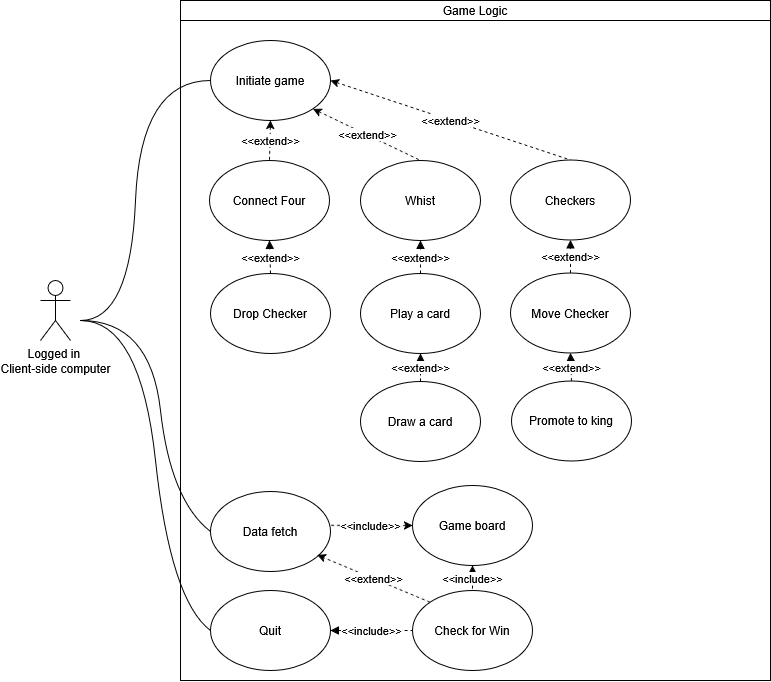

The diagram above was exported from draw.io. Its source (the exported page's mxGraphModel, read from the mxfile embedded in the PNG):
<mxGraphModel dx="800" dy="427" grid="1" gridSize="10" guides="1" tooltips="1" connect="1" arrows="1" fold="1" page="1" pageScale="1" pageWidth="850" pageHeight="1100" math="0" shadow="0">
  <root>
    <mxCell id="0" />
    <mxCell id="1" parent="0" />
    <mxCell id="tchoRPZfou53xLzlWMuH-1" value="&lt;div&gt;&lt;br&gt;&lt;/div&gt;" style="rounded=0;whiteSpace=wrap;html=1;fillColor=none;" vertex="1" parent="1">
      <mxGeometry x="200" y="130" width="590" height="660" as="geometry" />
    </mxCell>
    <mxCell id="tchoRPZfou53xLzlWMuH-2" value="&lt;div&gt;Logged in&amp;nbsp;&lt;/div&gt;&lt;div&gt;Client-side computer&lt;/div&gt;" style="shape=umlActor;verticalLabelPosition=bottom;verticalAlign=top;html=1;outlineConnect=0;" vertex="1" parent="1">
      <mxGeometry x="60" y="390" width="30" height="60" as="geometry" />
    </mxCell>
    <mxCell id="tchoRPZfou53xLzlWMuH-7" value="&lt;div&gt;Initiate game&lt;/div&gt;" style="ellipse;whiteSpace=wrap;html=1;" vertex="1" parent="1">
      <mxGeometry x="230" y="150" width="120" height="80" as="geometry" />
    </mxCell>
    <mxCell id="tchoRPZfou53xLzlWMuH-8" value="&lt;div&gt;&amp;lt;&amp;lt;extend&amp;gt;&amp;gt;&lt;/div&gt;" style="endArrow=none;dashed=1;html=1;rounded=0;entryX=0.5;entryY=0;entryDx=0;entryDy=0;strokeWidth=1;endFill=1;startFill=1;startArrow=classic;" edge="1" parent="1" target="tchoRPZfou53xLzlWMuH-13">
      <mxGeometry width="50" height="50" relative="1" as="geometry">
        <mxPoint x="350" y="190" as="sourcePoint" />
        <mxPoint x="450" y="190" as="targetPoint" />
      </mxGeometry>
    </mxCell>
    <mxCell id="tchoRPZfou53xLzlWMuH-9" value="" style="curved=1;endArrow=none;html=1;rounded=0;entryX=0;entryY=0.5;entryDx=0;entryDy=0;startFill=0;" edge="1" parent="1">
      <mxGeometry width="50" height="50" relative="1" as="geometry">
        <mxPoint x="100" y="430" as="sourcePoint" />
        <mxPoint x="230" y="190" as="targetPoint" />
        <Array as="points">
          <mxPoint x="150" y="430" />
          <mxPoint x="160" y="190" />
        </Array>
      </mxGeometry>
    </mxCell>
    <mxCell id="tchoRPZfou53xLzlWMuH-10" value="&lt;div&gt;Whist&lt;/div&gt;" style="ellipse;whiteSpace=wrap;html=1;" vertex="1" parent="1">
      <mxGeometry x="380" y="270" width="120" height="80" as="geometry" />
    </mxCell>
    <mxCell id="tchoRPZfou53xLzlWMuH-11" value="&lt;div&gt;Connect Four&lt;/div&gt;" style="ellipse;whiteSpace=wrap;html=1;" vertex="1" parent="1">
      <mxGeometry x="229" y="270" width="120" height="80" as="geometry" />
    </mxCell>
    <mxCell id="tchoRPZfou53xLzlWMuH-13" value="&lt;div&gt;Checkers&lt;/div&gt;" style="ellipse;whiteSpace=wrap;html=1;" vertex="1" parent="1">
      <mxGeometry x="530" y="269.5" width="120" height="80" as="geometry" />
    </mxCell>
    <mxCell id="tchoRPZfou53xLzlWMuH-14" value="&lt;div&gt;Quit&lt;/div&gt;" style="ellipse;whiteSpace=wrap;html=1;" vertex="1" parent="1">
      <mxGeometry x="230" y="700" width="120" height="80" as="geometry" />
    </mxCell>
    <mxCell id="tchoRPZfou53xLzlWMuH-19" value="" style="curved=1;endArrow=none;html=1;rounded=0;entryX=0;entryY=0.5;entryDx=0;entryDy=0;startFill=0;" edge="1" parent="1" target="tchoRPZfou53xLzlWMuH-14">
      <mxGeometry width="50" height="50" relative="1" as="geometry">
        <mxPoint x="100" y="430" as="sourcePoint" />
        <mxPoint x="370" y="410" as="targetPoint" />
        <Array as="points">
          <mxPoint x="160" y="430" />
          <mxPoint x="190" y="710" />
        </Array>
      </mxGeometry>
    </mxCell>
    <mxCell id="tchoRPZfou53xLzlWMuH-20" value="&lt;div&gt;Move Checker&lt;/div&gt;" style="ellipse;whiteSpace=wrap;html=1;" vertex="1" parent="1">
      <mxGeometry x="530" y="382.5" width="120" height="80" as="geometry" />
    </mxCell>
    <mxCell id="tchoRPZfou53xLzlWMuH-21" value="&lt;div&gt;Drop Checker&lt;/div&gt;" style="ellipse;whiteSpace=wrap;html=1;" vertex="1" parent="1">
      <mxGeometry x="230" y="383" width="120" height="80" as="geometry" />
    </mxCell>
    <mxCell id="tchoRPZfou53xLzlWMuH-22" value="&lt;div&gt;Data fetch&lt;/div&gt;" style="ellipse;whiteSpace=wrap;html=1;" vertex="1" parent="1">
      <mxGeometry x="230" y="601" width="120" height="80" as="geometry" />
    </mxCell>
    <mxCell id="tchoRPZfou53xLzlWMuH-23" value="Promote to king" style="ellipse;whiteSpace=wrap;html=1;" vertex="1" parent="1">
      <mxGeometry x="531" y="490.5" width="120" height="80" as="geometry" />
    </mxCell>
    <mxCell id="tchoRPZfou53xLzlWMuH-24" value="" style="curved=1;endArrow=none;html=1;rounded=0;entryX=0;entryY=0.5;entryDx=0;entryDy=0;startFill=0;" edge="1" parent="1" target="tchoRPZfou53xLzlWMuH-22">
      <mxGeometry width="50" height="50" relative="1" as="geometry">
        <mxPoint x="100" y="430" as="sourcePoint" />
        <mxPoint x="370" y="540" as="targetPoint" />
        <Array as="points">
          <mxPoint x="170" y="430" />
          <mxPoint x="190" y="610" />
        </Array>
      </mxGeometry>
    </mxCell>
    <mxCell id="tchoRPZfou53xLzlWMuH-25" value="&lt;div&gt;Game board&lt;/div&gt;" style="ellipse;whiteSpace=wrap;html=1;" vertex="1" parent="1">
      <mxGeometry x="432" y="595" width="120" height="80" as="geometry" />
    </mxCell>
    <mxCell id="tchoRPZfou53xLzlWMuH-26" value="&amp;lt;&amp;lt;extend&amp;gt;&amp;gt;" style="endArrow=block;dashed=1;html=1;rounded=0;entryX=0.5;entryY=1;entryDx=0;entryDy=0;exitX=0.5;exitY=0;exitDx=0;exitDy=0;endFill=1;startArrow=none;startFill=0;" edge="1" parent="1" source="tchoRPZfou53xLzlWMuH-23" target="tchoRPZfou53xLzlWMuH-20">
      <mxGeometry width="50" height="50" relative="1" as="geometry">
        <mxPoint x="431" y="439.5" as="sourcePoint" />
        <mxPoint x="481" y="389.5" as="targetPoint" />
      </mxGeometry>
    </mxCell>
    <mxCell id="tchoRPZfou53xLzlWMuH-28" value="&lt;div&gt;&amp;lt;&amp;lt;extend&amp;gt;&amp;gt;&lt;/div&gt;" style="endArrow=block;dashed=1;html=1;rounded=0;entryX=0.5;entryY=1;entryDx=0;entryDy=0;exitX=0.5;exitY=0;exitDx=0;exitDy=0;endFill=1;startArrow=none;startFill=0;" edge="1" parent="1" source="tchoRPZfou53xLzlWMuH-21" target="tchoRPZfou53xLzlWMuH-11">
      <mxGeometry width="50" height="50" relative="1" as="geometry">
        <mxPoint x="294" y="390" as="sourcePoint" />
        <mxPoint x="293" y="350" as="targetPoint" />
      </mxGeometry>
    </mxCell>
    <mxCell id="tchoRPZfou53xLzlWMuH-30" value="&lt;div&gt;&amp;lt;&amp;lt;include&amp;gt;&amp;gt;&lt;/div&gt;" style="endArrow=none;dashed=1;html=1;rounded=0;entryX=0.983;entryY=0.423;entryDx=0;entryDy=0;exitX=0;exitY=0.5;exitDx=0;exitDy=0;endFill=1;startArrow=classic;startFill=1;entryPerimeter=0;" edge="1" parent="1" source="tchoRPZfou53xLzlWMuH-25" target="tchoRPZfou53xLzlWMuH-22">
      <mxGeometry width="50" height="50" relative="1" as="geometry">
        <mxPoint x="441" y="430" as="sourcePoint" />
        <mxPoint x="440" y="390" as="targetPoint" />
      </mxGeometry>
    </mxCell>
    <mxCell id="tchoRPZfou53xLzlWMuH-32" value="&lt;div&gt;&amp;lt;&amp;lt;extend&amp;gt;&amp;gt;&lt;/div&gt;" style="endArrow=block;dashed=1;html=1;rounded=0;entryX=0.5;entryY=1;entryDx=0;entryDy=0;exitX=0.5;exitY=0;exitDx=0;exitDy=0;endFill=1;startArrow=none;startFill=0;" edge="1" parent="1" source="tchoRPZfou53xLzlWMuH-20" target="tchoRPZfou53xLzlWMuH-13">
      <mxGeometry x="-0.0003" width="50" height="50" relative="1" as="geometry">
        <mxPoint x="593" y="389.5" as="sourcePoint" />
        <mxPoint x="592" y="349.5" as="targetPoint" />
        <mxPoint as="offset" />
      </mxGeometry>
    </mxCell>
    <mxCell id="tchoRPZfou53xLzlWMuH-33" value="&lt;div&gt;Game Logic&lt;/div&gt;" style="rounded=0;whiteSpace=wrap;html=1;" vertex="1" parent="1">
      <mxGeometry x="200" y="110" width="590" height="20" as="geometry" />
    </mxCell>
    <mxCell id="tchoRPZfou53xLzlWMuH-34" value="Check for Win" style="ellipse;whiteSpace=wrap;html=1;" vertex="1" parent="1">
      <mxGeometry x="432" y="700" width="120" height="80" as="geometry" />
    </mxCell>
    <mxCell id="tchoRPZfou53xLzlWMuH-35" value="&lt;div&gt;&amp;lt;&amp;lt;include&amp;gt;&amp;gt;&lt;/div&gt;" style="endArrow=none;dashed=1;html=1;rounded=0;entryX=0;entryY=0.5;entryDx=0;entryDy=0;exitX=1;exitY=0.5;exitDx=0;exitDy=0;endFill=1;startArrow=block;startFill=1;" edge="1" parent="1" source="tchoRPZfou53xLzlWMuH-14" target="tchoRPZfou53xLzlWMuH-34">
      <mxGeometry width="50" height="50" relative="1" as="geometry">
        <mxPoint x="442" y="646" as="sourcePoint" />
        <mxPoint x="358" y="646" as="targetPoint" />
      </mxGeometry>
    </mxCell>
    <mxCell id="tchoRPZfou53xLzlWMuH-36" value="&lt;div&gt;&amp;lt;&amp;lt;include&amp;gt;&amp;gt;&lt;/div&gt;" style="endArrow=none;dashed=1;html=1;rounded=0;entryX=0.5;entryY=0;entryDx=0;entryDy=0;exitX=0.5;exitY=1;exitDx=0;exitDy=0;endFill=1;startArrow=block;startFill=1;" edge="1" parent="1" source="tchoRPZfou53xLzlWMuH-25" target="tchoRPZfou53xLzlWMuH-34">
      <mxGeometry width="50" height="50" relative="1" as="geometry">
        <mxPoint x="360" y="750" as="sourcePoint" />
        <mxPoint x="442" y="750" as="targetPoint" />
      </mxGeometry>
    </mxCell>
    <mxCell id="tchoRPZfou53xLzlWMuH-38" value="&lt;div&gt;&amp;lt;&amp;lt;extend&amp;gt;&amp;gt;&lt;/div&gt;" style="endArrow=none;dashed=1;html=1;rounded=0;entryX=0.5;entryY=0;entryDx=0;entryDy=0;strokeWidth=1;endFill=1;startFill=1;startArrow=classic;exitX=0.5;exitY=1;exitDx=0;exitDy=0;" edge="1" parent="1" source="tchoRPZfou53xLzlWMuH-7" target="tchoRPZfou53xLzlWMuH-11">
      <mxGeometry width="50" height="50" relative="1" as="geometry">
        <mxPoint x="360" y="200" as="sourcePoint" />
        <mxPoint x="589" y="280" as="targetPoint" />
      </mxGeometry>
    </mxCell>
    <mxCell id="tchoRPZfou53xLzlWMuH-39" value="&lt;div&gt;&amp;lt;&amp;lt;extend&amp;gt;&amp;gt;&lt;/div&gt;" style="endArrow=none;dashed=1;html=1;rounded=0;entryX=0.5;entryY=0;entryDx=0;entryDy=0;strokeWidth=1;endFill=1;startFill=1;startArrow=classic;exitX=1;exitY=1;exitDx=0;exitDy=0;" edge="1" parent="1" source="tchoRPZfou53xLzlWMuH-7" target="tchoRPZfou53xLzlWMuH-10">
      <mxGeometry width="50" height="50" relative="1" as="geometry">
        <mxPoint x="349" y="226" as="sourcePoint" />
        <mxPoint x="440" y="280" as="targetPoint" />
      </mxGeometry>
    </mxCell>
    <mxCell id="tchoRPZfou53xLzlWMuH-40" value="&lt;div&gt;&amp;lt;&amp;lt;extend&amp;gt;&amp;gt;&lt;/div&gt;" style="endArrow=classic;dashed=1;html=1;rounded=0;entryX=0.89;entryY=0.793;entryDx=0;entryDy=0;entryPerimeter=0;exitX=0;exitY=0;exitDx=0;exitDy=0;startArrow=none;startFill=0;endFill=1;" edge="1" parent="1" source="tchoRPZfou53xLzlWMuH-34" target="tchoRPZfou53xLzlWMuH-22">
      <mxGeometry width="50" height="50" relative="1" as="geometry">
        <mxPoint x="480" y="710" as="sourcePoint" />
        <mxPoint x="530" y="660" as="targetPoint" />
      </mxGeometry>
    </mxCell>
    <mxCell id="tchoRPZfou53xLzlWMuH-41" value="&lt;div&gt;Play a card&lt;/div&gt;" style="ellipse;whiteSpace=wrap;html=1;" vertex="1" parent="1">
      <mxGeometry x="380" y="383" width="120" height="80" as="geometry" />
    </mxCell>
    <mxCell id="tchoRPZfou53xLzlWMuH-42" value="&lt;div&gt;Draw a card&lt;/div&gt;" style="ellipse;whiteSpace=wrap;html=1;" vertex="1" parent="1">
      <mxGeometry x="380" y="491" width="120" height="80" as="geometry" />
    </mxCell>
    <mxCell id="tchoRPZfou53xLzlWMuH-44" value="&lt;div&gt;&amp;lt;&amp;lt;extend&amp;gt;&amp;gt;&lt;/div&gt;" style="endArrow=block;dashed=1;html=1;rounded=0;entryX=0.5;entryY=1;entryDx=0;entryDy=0;exitX=0.5;exitY=0;exitDx=0;exitDy=0;endFill=1;startArrow=none;startFill=0;" edge="1" parent="1" source="tchoRPZfou53xLzlWMuH-42" target="tchoRPZfou53xLzlWMuH-41">
      <mxGeometry width="50" height="50" relative="1" as="geometry">
        <mxPoint x="661" y="393" as="sourcePoint" />
        <mxPoint x="660" y="360" as="targetPoint" />
      </mxGeometry>
    </mxCell>
    <mxCell id="tchoRPZfou53xLzlWMuH-45" value="&lt;div&gt;&amp;lt;&amp;lt;extend&amp;gt;&amp;gt;&lt;/div&gt;" style="endArrow=block;dashed=1;html=1;rounded=0;entryX=0.5;entryY=1;entryDx=0;entryDy=0;exitX=0.5;exitY=0;exitDx=0;exitDy=0;endFill=1;startArrow=none;startFill=0;" edge="1" parent="1" source="tchoRPZfou53xLzlWMuH-41" target="tchoRPZfou53xLzlWMuH-10">
      <mxGeometry width="50" height="50" relative="1" as="geometry">
        <mxPoint x="671" y="403" as="sourcePoint" />
        <mxPoint x="670" y="370" as="targetPoint" />
      </mxGeometry>
    </mxCell>
  </root>
</mxGraphModel>